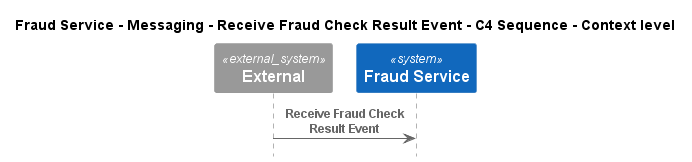

The diagram above was rendered by PlantUML. Its source (embedded in the PNG):
@startuml
!pragma layout smetana
!include ..\..\..\..\..\..\.c4s\C4_Sequence.puml

title Fraud Service - Messaging - Receive Fraud Check Result Event - C4 Sequence - Context level

System_Ext(C4InterFlow.SoftwareSystems.ExternalSystem, "External", "")
System(ECommercePlatform.SoftwareSystems.FraudService, "Fraud Service", "")

Rel(C4InterFlow.SoftwareSystems.ExternalSystem, ECommercePlatform.SoftwareSystems.FraudService, "Receive Fraud Check Result Event")


@enduml